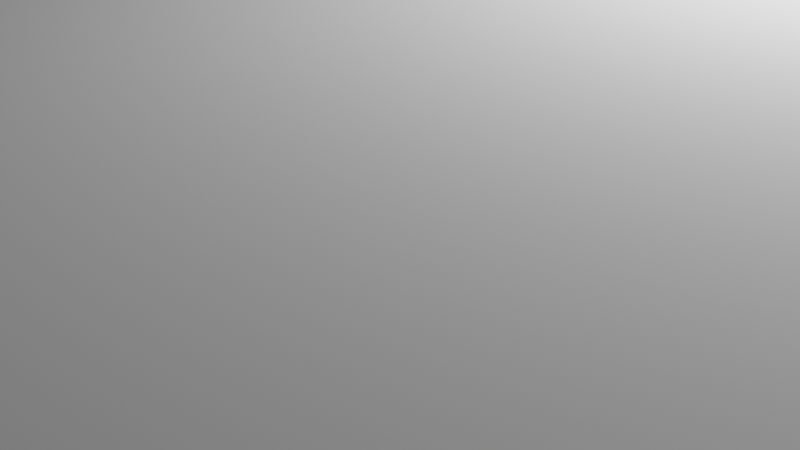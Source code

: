# Source: arco_de_anhatomirim.blend  (saved by Blender 3.6.13; exported with 4.5.12 LTS)
import bpy
from mathutils import Matrix  # noqa: F401  (used for matrix-valued properties, if any)

bpy.ops.wm.read_factory_settings(use_empty=True)
scene = bpy.context.scene
scene.name = 'Scene'

# ---- collections
col_collection = bpy.data.collections.new('Collection'); scene.collection.children.link(col_collection)

# ---- world
world_world = bpy.data.worlds.new('World'); scene.world = world_world
world_world.use_nodes = True; world_world.node_tree.nodes.clear()
_N = world_world.node_tree.nodes; _L = world_world.node_tree.links
n0 = _N.new('ShaderNodeOutputWorld'); n0.name = 'World Output'; n0.location = (300, 300)
n1 = _N.new('ShaderNodeBackground'); n1.name = 'Background'; n1.location = (10, 300)
n1.inputs[0].default_value = (0.05088, 0.05088, 0.05088, 1.0)
_L.new(n1.outputs[0], n0.inputs[0])
n0.is_active_output = True
world_world.color = (0.05088, 0.05088, 0.05088)
world_world.use_sun_shadow = False
world_world.sun_shadow_jitter_overblur = 0.0

# ---- cameras
cam_camera = bpy.data.cameras.new('Camera')
cam_camera.clip_end = 100.0
cam_camera.ortho_scale = 7.314

# ---- lights
light_light = bpy.data.lights.new('Light', 'POINT')
light_light.transmission_factor = 0.0
light_light.energy = 1000.0
light_light.shadow_soft_size = 0.1
light_light.shadow_maximum_resolution = 0.006
light_light.use_absolute_resolution = True

# ---- meshes
me_cube_005 = bpy.data.meshes.new('Cube.005')
me_cube_005.from_pydata([(-30.41, -9.109, -6.62), (-30.41, -9.109, 6.62), (-30.41, 9.109, -6.62), (-30.41, 9.109, 6.62), (30.41, -9.109, -6.62), (30.41, 9.109, -6.62)], [], [(0, 1, 3, 2), (2, 3, 5), (4, 1, 0), (2, 5, 4, 0), (5, 3, 1, 4)])
_uv = me_cube_005.uv_layers.new(name='UVMap')
_uv.uv.foreach_set('vector', [0.375, 0.0, 0.625, 0.0, 0.625, 0.25, 0.375, 0.25, 0.375, 0.25, 0.625, 0.25, 0.375, 0.5, 0.625, 0.75, 0.625, 1.0, 0.375, 1.0, 0.125, 0.5, 0.375, 0.5, 0.375, 0.75, 0.125, 0.75, 0.625, 0.5, 0.875, 0.5, 0.875, 0.75, 0.625, 0.75])
me_cube_005.update()
me_cube_006 = bpy.data.meshes.new('Cube.006')
me_cube_006.from_pydata([(-30.41, -9.109, -6.62), (-30.41, -9.109, 6.62), (-30.41, 9.109, -6.62), (-30.41, 9.109, 6.62), (30.41, -9.109, -6.62), (30.41, 9.109, -6.62)], [], [(0, 1, 3, 2), (2, 3, 5), (4, 1, 0), (2, 5, 4, 0), (5, 3, 1, 4)])
_uv = me_cube_006.uv_layers.new(name='UVMap')
_uv.uv.foreach_set('vector', [0.375, 0.0, 0.625, 0.0, 0.625, 0.25, 0.375, 0.25, 0.375, 0.25, 0.625, 0.25, 0.375, 0.5, 0.625, 0.75, 0.625, 1.0, 0.375, 1.0, 0.125, 0.5, 0.375, 0.5, 0.375, 0.75, 0.125, 0.75, 0.625, 0.5, 0.875, 0.5, 0.875, 0.75, 0.625, 0.75])
me_cube_006.update()
me_cube_009 = bpy.data.meshes.new('Cube.009')
me_cube_009.from_pydata([(-132.0, -122.2, -0.09491), (-132.0, -122.2, 0.09491), (-132.0, 122.2, -0.09491), (-132.0, 122.2, 0.09491), (132.0, -122.2, -0.09491), (132.0, -122.2, 0.09491), (132.0, 122.2, -0.09491), (132.0, 122.2, 0.09491)], [], [(0, 1, 3, 2), (2, 3, 7, 6), (6, 7, 5, 4), (4, 5, 1, 0), (2, 6, 4, 0), (7, 3, 1, 5)])
_uv = me_cube_009.uv_layers.new(name='UVMap')
_uv.uv.foreach_set('vector', [0.375, 0.0, 0.625, 0.0, 0.625, 0.25, 0.375, 0.25, 0.375, 0.25, 0.625, 0.25, 0.625, 0.5, 0.375, 0.5, 0.375, 0.5, 0.625, 0.5, 0.625, 0.75, 0.375, 0.75, 0.375, 0.75, 0.625, 0.75, 0.625, 1.0, 0.375, 1.0, 0.125, 0.5, 0.375, 0.5, 0.375, 0.75, 0.125, 0.75, 0.625, 0.5, 0.875, 0.5, 0.875, 0.75, 0.625, 0.75])
me_cube_009.update()
me_circle_001 = bpy.data.meshes.new('Circle.001')
me_circle_001.from_pydata([(0.0, 10.0, 0.0), (-0.6279, 9.98, 0.0), (-1.253, 9.921, 0.0), (-1.874, 9.823, 0.0), (-2.487, 9.686, 0.0), (4.818, -8.763, 0.0), (5.358, -8.443, 0.0), (5.878, -8.09, 0.0), (6.374, -7.705, 0.0), (6.845, -7.29, 0.0), (7.29, -6.845, 0.0), (7.705, -6.374, 0.0), (8.09, -5.878, 0.0), (8.443, -5.358, 0.0), (8.763, -4.818, 0.0), (9.048, -4.258, 0.0), (9.298, -3.681, 0.0), (9.511, -3.09, 0.0), (9.686, -2.487, 0.0), (9.823, -1.874, 0.0), (9.921, -1.253, 0.0), (9.98, -0.6279, 0.0), (10.0, -2.98e-07, 0.0), (9.98, 0.6279, 0.0), (9.921, 1.253, 0.0), (9.823, 1.874, 0.0), (9.686, 2.487, 0.0), (9.511, 3.09, 0.0), (9.298, 3.681, 0.0), (9.048, 4.258, 0.0), (8.763, 4.818, 0.0), (8.443, 5.358, 0.0), (8.09, 5.878, 0.0), (7.705, 6.374, 0.0), (7.29, 6.845, 0.0), (6.845, 7.29, 0.0), (6.374, 7.705, 0.0), (5.878, 8.09, 0.0), (5.358, 8.443, 0.0), (4.818, 8.763, 0.0), (4.258, 9.048, 0.0), (3.681, 9.298, 0.0), (3.09, 9.511, 0.0), (2.487, 9.686, 0.0), (1.874, 9.823, 0.0), (1.253, 9.921, 0.0), (0.6279, 9.98, 0.0), (-19.64, 2.762, 9.696e-07), (-12.34, -15.69, 9.696e-07), (9.686, 2.487, 9.971), (9.511, 3.09, 9.971), (8.443, -5.358, 9.971), (8.763, -4.818, 9.971), (4.258, 9.048, 9.971), (3.681, 9.298, 9.971), (9.298, 3.681, 9.971), (9.048, -4.258, 9.971), (3.09, 9.511, 9.971), (6.524e-07, 10.0, 9.971), (-0.6279, 9.98, 9.971), (9.048, 4.258, 9.971), (9.298, -3.681, 9.971), (2.487, 9.686, 9.971), (-1.253, 9.921, 9.971), (8.763, 4.818, 9.971), (9.511, -3.09, 9.971), (1.874, 9.823, 9.971), (-1.874, 9.823, 9.971), (8.443, 5.358, 9.971), (9.686, -2.487, 9.971), (1.253, 9.921, 9.971), (-2.487, 9.686, 9.971), (8.09, 5.878, 9.971), (9.823, -1.874, 9.971), (0.6279, 9.98, 9.971), (4.818, -8.763, 9.971), (5.358, -8.443, 9.971), (7.705, 6.374, 9.971), (9.921, -1.253, 9.971), (5.878, -8.09, 9.971), (7.29, 6.845, 9.971), (9.98, -0.6279, 9.971), (6.374, -7.705, 9.971), (6.845, 7.29, 9.971), (10.0, -2.903e-07, 9.971), (6.845, -7.29, 9.971), (6.374, 7.705, 9.971), (9.98, 0.6279, 9.971), (7.29, -6.845, 9.971), (5.878, 8.09, 9.971), (9.921, 1.253, 9.971), (7.705, -6.374, 9.971), (5.358, 8.443, 9.971), (9.823, 1.874, 9.971), (8.09, -5.878, 9.971), (4.818, 8.763, 9.971), (-19.64, 2.762, 9.971), (-12.34, -15.69, 9.971)], [], [(27, 26, 49, 50), (14, 13, 51, 52), (54, 41, 40, 53), (28, 27, 50, 55), (15, 14, 52, 56), (57, 42, 41, 54), (59, 1, 0, 58), (29, 28, 55, 60), (16, 15, 56, 61), (62, 43, 42, 57), (63, 2, 1, 59), (30, 29, 60, 64), (17, 16, 61, 65), (66, 44, 43, 62), (67, 3, 2, 63), (31, 30, 64, 68), (18, 17, 65, 69), (70, 45, 44, 66), (71, 4, 3, 67), (32, 31, 68, 72), (19, 18, 69, 73), (74, 46, 45, 70), (6, 5, 75, 76), (33, 32, 72, 77), (20, 19, 73, 78), (58, 0, 46, 74), (7, 6, 76, 79), (34, 33, 77, 80), (21, 20, 78, 81), (8, 7, 79, 82), (83, 35, 34, 80), (22, 21, 81, 84), (9, 8, 82, 85), (86, 36, 35, 83), (23, 22, 84, 87), (10, 9, 85, 88), (89, 37, 36, 86), (24, 23, 87, 90), (11, 10, 88, 91), (92, 38, 37, 89), (25, 24, 90, 93), (12, 11, 91, 94), (95, 39, 38, 92), (26, 25, 93, 49), (13, 12, 94, 51), (53, 40, 39, 95), (96, 47, 4, 71), (5, 48, 97, 75)])
_uv = me_circle_001.uv_layers.new(name='UVMap')
_uv.uv.foreach_set('vector', [0.0, 0.0, 0.0, 0.0, 0.0, 0.0, 0.0, 0.0, 0.0, 0.0, 0.0, 0.0, 0.0, 0.0, 0.0, 0.0, 0.0, 0.0, 0.0, 0.0, 0.0, 0.0, 0.0, 0.0, 0.0, 0.0, 0.0, 0.0, 0.0, 0.0, 0.0, 0.0, 0.0, 0.0, 0.0, 0.0, 0.0, 0.0, 0.0, 0.0, 0.0, 0.0, 0.0, 0.0, 0.0, 0.0, 0.0, 0.0, 0.0, 0.0, 0.0, 0.0, 0.0, 0.0, 0.0, 0.0, 0.0, 0.0, 0.0, 0.0, 0.0, 0.0, 0.0, 0.0, 0.0, 0.0, 0.0, 0.0, 0.0, 0.0, 0.0, 0.0, 0.0, 0.0, 0.0, 0.0, 0.0, 0.0, 0.0, 0.0, 0.0, 0.0, 0.0, 0.0, 0.0, 0.0, 0.0, 0.0, 0.0, 0.0, 0.0, 0.0, 0.0, 0.0, 0.0, 0.0, 0.0, 0.0, 0.0, 0.0, 0.0, 0.0, 0.0, 0.0, 0.0, 0.0, 0.0, 0.0, 0.0, 0.0, 0.0, 0.0, 0.0, 0.0, 0.0, 0.0, 0.0, 0.0, 0.0, 0.0, 0.0, 0.0, 0.0, 0.0, 0.0, 0.0, 0.0, 0.0, 0.0, 0.0, 0.0, 0.0, 0.0, 0.0, 0.0, 0.0, 0.0, 0.0, 0.0, 0.0, 0.0, 0.0, 0.0, 0.0, 0.0, 0.0, 0.0, 0.0, 0.0, 0.0, 0.0, 0.0, 0.0, 0.0, 0.0, 0.0, 0.0, 0.0, 0.0, 0.0, 0.0, 0.0, 0.0, 0.0, 0.0, 0.0, 0.0, 0.0, 0.0, 0.0, 0.0, 0.0, 0.0, 0.0, 0.0, 0.0, 0.0, 0.0, 0.0, 0.0, 0.0, 0.0, 0.0, 0.0, 0.0, 0.0, 0.0, 0.0, 0.0, 0.0, 0.0, 0.0, 0.0, 0.0, 0.0, 0.0, 0.0, 0.0, 0.0, 0.0, 0.0, 0.0, 0.0, 0.0, 0.0, 0.0, 0.0, 0.0, 0.0, 0.0, 0.0, 0.0, 0.0, 0.0, 0.0, 0.0, 0.0, 0.0, 0.0, 0.0, 0.0, 0.0, 0.0, 0.0, 0.0, 0.0, 0.0, 0.0, 0.0, 0.0, 0.0, 0.0, 0.0, 0.0, 0.0, 0.0, 0.0, 0.0, 0.0, 0.0, 0.0, 0.0, 0.0, 0.0, 0.0, 0.0, 0.0, 0.0, 0.0, 0.0, 0.0, 0.0, 0.0, 0.0, 0.0, 0.0, 0.0, 0.0, 0.0, 0.0, 0.0, 0.0, 0.0, 0.0, 0.0, 0.0, 0.0, 0.0, 0.0, 0.0, 0.0, 0.0, 0.0, 0.0, 0.0, 0.0, 0.0, 0.0, 0.0, 0.0, 0.0, 0.0, 0.0, 0.0, 0.0, 0.0, 0.0, 0.0, 0.0, 0.0, 0.0, 0.0, 0.0, 0.0, 0.0, 0.0, 0.0, 0.0, 0.0, 0.0, 0.0, 0.0, 0.0, 0.0, 0.0, 0.0, 0.0, 0.0, 0.0, 0.0, 0.0, 0.0, 0.0, 0.0, 0.0, 0.0, 0.0, 0.0, 0.0, 0.0, 0.0, 0.0, 0.0, 0.0, 0.0, 0.0, 0.0, 0.0, 0.0, 0.0, 0.0, 0.0, 0.0, 0.0, 0.0, 0.0, 0.0, 0.0, 0.0, 0.0, 0.0, 0.0, 0.0, 0.0, 0.0, 0.0, 0.0, 0.0, 0.0, 0.0, 0.0, 0.0, 0.0, 0.0, 0.0, 0.0, 0.0, 0.0, 0.0, 0.0, 0.0, 0.0, 0.0, 0.0, 0.0, 0.0, 0.0, 0.0, 0.0, 0.0, 0.0, 0.0, 0.0, 0.0, 0.0, 0.0, 0.0, 0.0, 0.0, 0.0, 0.0, 0.0, 0.0, 0.0])
me_circle_001.update()
me_cube_016 = bpy.data.meshes.new('Cube.016')
me_cube_016.from_pydata([(14.6, 5.997, -4.29), (14.58, 5.889, -3.27), (14.56, 5.545, -2.287), (25.57, -11.94, -4.961), (25.57, -11.94, 4.961), (14.55, 4.979, -1.378), (25.57, 11.94, -4.961), (14.55, 4.213, -0.5776), (25.57, 11.94, 4.961), (14.56, 3.276, 0.08272), (14.57, 2.205, 0.5778), (14.6, 1.039, 0.8887), (14.62, -0.1754, 1.003), (14.66, -1.392, 0.9175), (14.69, -2.564, 0.6343), (14.73, -3.647, 0.1647), (25.57, -1.119, 0.895), (14.77, -4.598, -0.4733), (25.57, 1.314, 0.8678), (25.57, 0.09888, 0.9817), (14.81, -5.382, -1.255), (25.57, 4.489, -0.5974), (25.57, 3.552, 0.06271), (14.85, -5.968, -2.151), (25.57, 5.821, -2.307), (25.57, 5.255, -1.398), (14.89, -6.334, -3.126), (25.57, 2.48, 0.5574), (25.57, -6.114, -4.961), (14.92, -6.465, -4.143), (25.57, -6.198, -4.172), (25.57, -5.113, -1.282), (25.57, -5.699, -2.178), (25.57, -6.066, -3.154), (25.57, -2.292, 0.6108), (25.57, -3.375, 0.1402), (25.57, 6.272, -4.311), (25.57, 6.188, -4.961), (25.57, 6.164, -3.291), (25.57, -4.328, -0.4988), (0.242, 5.629, -4.961), (-5.199, -6.979, -4.961), (-11.09, -7.109, -4.961), (-5.663, 5.463, -4.961), (-11.55, 5.333, -4.961), (14.59, 5.885, -3.573), (14.61, 5.978, -4.441), (14.57, 5.542, -2.589), (14.56, 4.976, -1.68), (14.56, 4.21, -0.8798), (14.57, 3.273, -0.2195), (14.58, 2.201, 0.2756), (14.6, 1.036, 0.5865), (14.63, -0.1788, 0.7011), (14.66, -1.395, 0.6152), (14.7, -2.568, 0.3321), (14.74, -3.65, -0.1375), (14.78, -4.602, -0.7755), (14.82, -5.386, -1.557), (14.86, -5.971, -2.453), (14.89, -6.337, -3.428), (14.92, -6.449, -4.294), (-15.59, 11.94, 4.961), (-15.59, 11.94, -4.961), (-14.99, -11.94, 4.961), (-14.99, -11.94, -4.961), (-15.11, -7.221, -4.961), (-15.42, 5.225, -4.961), (-15.42, 5.127, -4.039), (-15.41, 4.785, -3.055), (-15.4, 4.219, -2.146), (-15.38, 3.454, -1.345), (-15.35, 2.517, -0.6842), (-15.33, 1.446, -0.1888), (-15.3, 0.2805, 0.1222), (-15.27, -0.9339, 0.237), (-15.24, -2.151, 0.151), (-15.21, -3.323, -0.1324), (-15.18, -4.406, -0.6023), (-15.16, -5.358, -1.241), (-15.14, -6.142, -2.023), (-15.12, -6.729, -2.919), (-15.11, -7.095, -3.895), (-15.11, -7.227, -4.912)], [], [(62, 8, 6, 63), (36, 37, 6, 8, 4, 3, 28, 30, 33, 32, 31, 39, 35, 34, 16, 19, 18, 27, 22, 21, 25, 24, 38), (65, 3, 4, 64), (66, 42, 41, 28, 3, 65), (63, 6, 37, 40, 43, 44, 67), (64, 4, 8, 62), (43, 40, 36, 38, 45, 46), (45, 38, 24, 47), (47, 24, 25, 48), (48, 25, 21, 49), (49, 21, 22, 50), (50, 22, 27, 51), (51, 27, 18, 52), (52, 18, 19, 53), (53, 19, 16, 54), (54, 16, 34, 55), (55, 34, 35, 56), (56, 35, 39, 57), (57, 39, 31, 58), (58, 31, 32, 59), (59, 32, 33, 60), (61, 60, 33, 30, 41, 42), (41, 30, 28), (40, 37, 36), (44, 0, 1, 68, 67), (1, 2, 69, 68), (2, 5, 70, 69), (5, 7, 71, 70), (71, 7, 9, 72), (72, 9, 10, 73), (73, 10, 11, 74), (74, 11, 12, 75), (75, 12, 13, 76), (76, 13, 14, 77), (77, 14, 15, 78), (78, 15, 17, 79), (79, 17, 20, 80), (80, 20, 23, 81), (81, 23, 26, 82), (82, 26, 29, 83), (83, 29, 61, 42, 66), (0, 44, 43, 46), (61, 29, 26, 23, 20, 17, 15, 14, 13, 12, 11, 10, 9, 7, 5, 2, 1, 0, 46, 45, 47, 48, 49, 50, 51, 52, 53, 54, 55, 56, 57, 58, 59, 60), (66, 65, 64, 62, 63, 67, 68, 69, 70, 71, 72, 73, 74, 75, 76, 77, 78, 79, 80, 81, 82, 83)])
me_cube_016.polygons.foreach_set('material_index', [0, 0, 0, 0, 0, 0, 11880, 11880, 11880, 11880, 11880, 11880, 11880, 11880, 11880, 11880, 11880, 11880, 11880, 11880, 11880, 11880, 11880, 11880, 11880, 11880, 11880, 11880, 11880, 11880, 11880, 11880, 11880, 11880, 11880, 11880, 11880, 11880, 11880, 11880, 11880, 11880, 11880, 11880])
_uv = me_cube_016.uv_layers.new(name='UVMap')
_uv.uv.foreach_set('vector', [0.625, 0.2988, 0.625, 0.5, 0.375, 0.5, 0.375, 0.2988, 0.3914, 0.5593, 0.375, 0.5602, 0.375, 0.5, 0.625, 0.5, 0.625, 0.75, 0.375, 0.75, 0.375, 0.689, 0.3949, 0.6899, 0.4205, 0.6885, 0.4451, 0.6847, 0.4677, 0.6785, 0.4874, 0.6703, 0.5035, 0.6603, 0.5154, 0.649, 0.5226, 0.6367, 0.5247, 0.624, 0.5219, 0.6112, 0.514, 0.599, 0.5016, 0.5878, 0.4849, 0.578, 0.4648, 0.57, 0.4419, 0.5641, 0.4171, 0.5605, 0.375, 0.9483, 0.375, 0.75, 0.625, 0.75, 0.625, 0.9483, 0.1761, 0.7006, 0.1958, 0.6994, 0.2246, 0.6981, 0.375, 0.689, 0.375, 0.75, 0.1767, 0.75, 0.1738, 0.5, 0.375, 0.5, 0.375, 0.5602, 0.2512, 0.5661, 0.2223, 0.5678, 0.1935, 0.5692, 0.1746, 0.5703, 0.8233, 0.75, 0.625, 0.75, 0.625, 0.5, 0.8262, 0.5, 0.9954, 0.8544, 1.0, 0.789, 1.0, 0.508, 0.9688, 0.5078, 0.9688, 0.6296, 0.9954, 0.6296, 0.9688, 0.6296, 0.9688, 0.5078, 0.9375, 0.5076, 0.9375, 0.6296, 0.9375, 0.6296, 0.9375, 0.5076, 0.9063, 0.5075, 0.9062, 0.6296, 0.9062, 0.6296, 0.9063, 0.5075, 0.875, 0.5075, 0.875, 0.6296, 0.875, 0.6296, 0.875, 0.5075, 0.8438, 0.5075, 0.8438, 0.6296, 0.8438, 0.6296, 0.8438, 0.5075, 0.8125, 0.5077, 0.8125, 0.6296, 0.8125, 0.6296, 0.8125, 0.5077, 0.7812, 0.5079, 0.7812, 0.6296, 0.7812, 0.6296, 0.7812, 0.5079, 0.75, 0.5083, 0.75, 0.6296, 0.75, 0.6296, 0.75, 0.5083, 0.7188, 0.5086, 0.7188, 0.6296, 0.7188, 0.6296, 0.7188, 0.5086, 0.6875, 0.509, 0.6875, 0.6296, 0.6875, 0.6296, 0.6875, 0.509, 0.6562, 0.5095, 0.6562, 0.6296, 0.6562, 0.6296, 0.6562, 0.5095, 0.625, 0.5099, 0.625, 0.6296, 0.625, 0.6296, 0.625, 0.5099, 0.5938, 0.5104, 0.5938, 0.6296, 0.5938, 0.6296, 0.5938, 0.5104, 0.5625, 0.5108, 0.5625, 0.6296, 0.5625, 0.6296, 0.5625, 0.5108, 0.5312, 0.5112, 0.5312, 0.6296, 0.5046, 0.6296, 0.5312, 0.6296, 0.5312, 0.5112, 0.5, 0.5115, 0.5, 0.8528, 0.5046, 0.918, 0.5, 0.8528, 0.5, 0.5115, 0.4758, 0.5117, 0.0, 0.789, 0.01995, 0.5082, 0.0, 0.508, 1.0, 0.7901, 1.0, 0.5, 0.9688, 0.5, 0.9688, 0.8327, 0.997, 0.8329, 0.9688, 0.5, 0.9375, 0.5, 0.9375, 0.8324, 0.9688, 0.8327, 0.9375, 0.5, 0.9062, 0.5, 0.9062, 0.8321, 0.9375, 0.8324, 0.9062, 0.5, 0.875, 0.5, 0.875, 0.8319, 0.9062, 0.8321, 0.875, 0.8319, 0.875, 0.5, 0.8438, 0.5, 0.8438, 0.8317, 0.8438, 0.8317, 0.8438, 0.5, 0.8125, 0.5, 0.8125, 0.8316, 0.8125, 0.8316, 0.8125, 0.5, 0.7812, 0.5, 0.7812, 0.8315, 0.7812, 0.8315, 0.7812, 0.5, 0.75, 0.5, 0.75, 0.8315, 0.75, 0.8315, 0.75, 0.5, 0.7188, 0.5, 0.7188, 0.8315, 0.7188, 0.8315, 0.7188, 0.5, 0.6875, 0.5, 0.6875, 0.8316, 0.6875, 0.8316, 0.6875, 0.5, 0.6562, 0.5, 0.6562, 0.8317, 0.6562, 0.8317, 0.6562, 0.5, 0.625, 0.5, 0.625, 0.8319, 0.625, 0.8319, 0.625, 0.5, 0.5938, 0.5, 0.5938, 0.8321, 0.5938, 0.8321, 0.5938, 0.5, 0.5625, 0.5, 0.5625, 0.8324, 0.5625, 0.8324, 0.5625, 0.5, 0.5312, 0.5, 0.5312, 0.8327, 0.5312, 0.8327, 0.5312, 0.5, 0.5, 0.5, 0.5, 0.833, 0.5, 0.833, 0.5, 0.5, 0.4954, 0.5, 0.4954, 0.7884, 0.4985, 0.833, 0.0, 0.5, 0.0, 0.7901, 0.004637, 0.7248, 0.004637, 0.5, 0.7431, 0.01068, 0.75, 0.01, 0.7968, 0.01461, 0.8418, 0.02827, 0.8833, 0.05045, 0.9197, 0.08029, 0.9496, 0.1167, 0.9717, 0.1582, 0.9854, 0.2032, 0.99, 0.25, 0.9854, 0.2968, 0.9717, 0.3418, 0.9496, 0.3833, 0.9197, 0.4197, 0.8833, 0.4496, 0.8418, 0.4717, 0.7968, 0.4854, 0.75, 0.49, 0.7431, 0.4893, 0.7829, 0.4854, 0.8279, 0.4717, 0.8694, 0.4496, 0.9058, 0.4197, 0.9357, 0.3833, 0.9578, 0.3418, 0.9715, 0.2968, 0.9761, 0.25, 0.9715, 0.2032, 0.9578, 0.1582, 0.9357, 0.1167, 0.9058, 0.08029, 0.8694, 0.05045, 0.828, 0.02827, 0.7829, 0.01461, 0.5492, 0.6332, 0.5885, 0.6335, 0.5895, 0.5796, 0.3904, 0.578, 0.3895, 0.632, 0.4454, 0.6324, 0.4463, 0.6274, 0.4493, 0.6221, 0.4541, 0.6172, 0.4605, 0.6129, 0.4684, 0.6093, 0.4774, 0.6067, 0.4871, 0.6051, 0.4973, 0.6045, 0.5074, 0.6051, 0.5172, 0.6067, 0.5261, 0.6093, 0.534, 0.6129, 0.5405, 0.6172, 0.5453, 0.6221, 0.5482, 0.6274, 0.5492, 0.6329])
me_cube_016.update()
me_cube = bpy.data.meshes.new('Cube')
me_cube.from_pydata([(-1.0, -1.0, -1.0), (-1.0, -1.0, 1.0), (-1.0, 1.0, -1.0), (-1.0, 1.0, 1.0), (1.0, -1.0, -1.0), (1.0, -1.0, 1.0), (1.0, 1.0, -1.0), (1.0, 1.0, 1.0)], [], [(0, 1, 3, 2), (2, 3, 7, 6), (6, 7, 5, 4), (4, 5, 1, 0), (2, 6, 4, 0), (7, 3, 1, 5)])
_uv = me_cube.uv_layers.new(name='UVMap')
_uv.uv.foreach_set('vector', [0.375, 0.0, 0.625, 0.0, 0.625, 0.25, 0.375, 0.25, 0.375, 0.25, 0.625, 0.25, 0.625, 0.5, 0.375, 0.5, 0.375, 0.5, 0.625, 0.5, 0.625, 0.75, 0.375, 0.75, 0.375, 0.75, 0.625, 0.75, 0.625, 1.0, 0.375, 1.0, 0.125, 0.5, 0.375, 0.5, 0.375, 0.75, 0.125, 0.75, 0.625, 0.5, 0.875, 0.5, 0.875, 0.75, 0.625, 0.75])
me_cube.update()
me_cube_001 = bpy.data.meshes.new('Cube.001')
me_cube_001.from_pydata([(-1.0, -1.0, -1.0), (-1.0, -1.0, 1.0), (-1.0, 1.0, -1.0), (-1.0, 1.0, 1.0), (1.0, -1.0, -1.0), (1.0, -1.0, 1.0), (1.0, 1.0, -1.0), (1.0, 1.0, 1.0)], [], [(0, 1, 3, 2), (2, 3, 7, 6), (6, 7, 5, 4), (4, 5, 1, 0), (2, 6, 4, 0), (7, 3, 1, 5)])
_uv = me_cube_001.uv_layers.new(name='UVMap')
_uv.uv.foreach_set('vector', [0.375, 0.0, 0.625, 0.0, 0.625, 0.25, 0.375, 0.25, 0.375, 0.25, 0.625, 0.25, 0.625, 0.5, 0.375, 0.5, 0.375, 0.5, 0.625, 0.5, 0.625, 0.75, 0.375, 0.75, 0.375, 0.75, 0.625, 0.75, 0.625, 1.0, 0.375, 1.0, 0.125, 0.5, 0.375, 0.5, 0.375, 0.75, 0.125, 0.75, 0.625, 0.5, 0.875, 0.5, 0.875, 0.75, 0.625, 0.75])
me_cube_001.update()
me_cube_002 = bpy.data.meshes.new('Cube.002')
me_cube_002.from_pydata([(-1.0, -1.0, -1.0), (-1.0, -1.0, 1.0), (-1.0, 1.0, -1.0), (-1.0, 1.0, 1.0), (1.0, -1.0, -1.0), (1.0, -1.0, 1.0), (1.0, 1.0, -1.0), (1.0, 1.0, 1.0)], [], [(0, 1, 3, 2), (2, 3, 7, 6), (6, 7, 5, 4), (4, 5, 1, 0), (2, 6, 4, 0), (7, 3, 1, 5)])
_uv = me_cube_002.uv_layers.new(name='UVMap')
_uv.uv.foreach_set('vector', [0.375, 0.0, 0.625, 0.0, 0.625, 0.25, 0.375, 0.25, 0.375, 0.25, 0.625, 0.25, 0.625, 0.5, 0.375, 0.5, 0.375, 0.5, 0.625, 0.5, 0.625, 0.75, 0.375, 0.75, 0.375, 0.75, 0.625, 0.75, 0.625, 1.0, 0.375, 1.0, 0.125, 0.5, 0.375, 0.5, 0.375, 0.75, 0.125, 0.75, 0.625, 0.5, 0.875, 0.5, 0.875, 0.75, 0.625, 0.75])
me_cube_002.update()
me_cube_003 = bpy.data.meshes.new('Cube.003')
me_cube_003.from_pydata([(1.0, -1.0, -1.0), (1.0, -1.0, 1.0), (1.0, 1.0, -1.0), (1.0, 1.0, 1.0), (-0.482, 1.0, 1.0), (-0.482, 1.0, -1.0), (-0.482, -1.0, 1.0), (-0.482, -1.0, -1.0)], [], [(4, 3, 2, 5), (2, 3, 1, 0), (0, 1, 6, 7), (2, 0, 7, 5), (1, 3, 4, 6), (7, 6, 4, 5)])
me_cube_003.polygons.foreach_set('material_index', [0, 0, 0, 0, 0, 11880])
_uv = me_cube_003.uv_layers.new(name='UVMap')
_uv.uv.foreach_set('vector', [0.625, 0.3148, 0.625, 0.5, 0.375, 0.5, 0.375, 0.3148, 0.375, 0.5, 0.625, 0.5, 0.625, 0.75, 0.375, 0.75, 0.375, 0.75, 0.625, 0.75, 0.625, 0.9352, 0.375, 0.9352, 0.375, 0.5, 0.375, 0.75, 0.1898, 0.75, 0.1898, 0.5, 0.625, 0.75, 0.625, 0.5, 0.8102, 0.5, 0.8102, 0.75, 0.5522, 0.71, 0.6022, 0.71, 0.6022, 0.5795, 0.5522, 0.5795])
me_cube_003.update()
me_cube_004 = bpy.data.meshes.new('Cube.004')
me_cube_004.from_pydata([(1.0, -1.0, -1.0), (1.0, -1.0, 1.0), (1.0, 1.0, -1.0), (1.0, 1.0, 1.0), (-0.4736, 1.0, 1.0), (-0.4736, 1.0, -1.0), (-0.4736, -1.0, 1.0), (-0.4736, -1.0, -1.0)], [], [(4, 3, 2, 5), (2, 3, 1, 0), (7, 0, 1, 6), (2, 0, 7, 5), (1, 3, 4, 6), (6, 4, 5, 7)])
me_cube_004.polygons.foreach_set('material_index', [0, 0, 0, 0, 0, 11880])
_uv = me_cube_004.uv_layers.new(name='UVMap')
_uv.uv.foreach_set('vector', [0.625, 0.3158, 0.625, 0.5, 0.375, 0.5, 0.375, 0.3158, 0.375, 0.5, 0.625, 0.5, 0.625, 0.75, 0.375, 0.75, 0.375, 0.9342, 0.375, 0.75, 0.625, 0.75, 0.625, 0.9342, 0.375, 0.5, 0.375, 0.75, 0.1908, 0.75, 0.1908, 0.5, 0.625, 0.75, 0.625, 0.5, 0.8092, 0.5, 0.8092, 0.75, 0.4399, 0.7092, 0.4399, 0.5788, 0.3899, 0.5788, 0.3899, 0.7092])
me_cube_004.update()
me_cube_007 = bpy.data.meshes.new('Cube.007')
me_cube_007.from_pydata([(-1.0, -1.0, -1.0), (-1.0, -1.0, 1.0), (-1.0, 1.0, -1.0), (-1.0, 1.0, 1.0), (1.0, -1.0, -1.0), (1.0, -1.0, 1.0), (1.0, 1.0, -1.0), (1.0, 1.0, 1.0)], [], [(0, 1, 3, 2), (2, 3, 7, 6), (6, 7, 5, 4), (4, 5, 1, 0), (2, 6, 4, 0), (7, 3, 1, 5)])
_uv = me_cube_007.uv_layers.new(name='UVMap')
_uv.uv.foreach_set('vector', [0.375, 0.0, 0.625, 0.0, 0.625, 0.25, 0.375, 0.25, 0.375, 0.25, 0.625, 0.25, 0.625, 0.5, 0.375, 0.5, 0.375, 0.5, 0.625, 0.5, 0.625, 0.75, 0.375, 0.75, 0.375, 0.75, 0.625, 0.75, 0.625, 1.0, 0.375, 1.0, 0.125, 0.5, 0.375, 0.5, 0.375, 0.75, 0.125, 0.75, 0.625, 0.5, 0.875, 0.5, 0.875, 0.75, 0.625, 0.75])
me_cube_007.update()
me_cube_008 = bpy.data.meshes.new('Cube.008')
me_cube_008.from_pydata([(-1.0, -1.0, -1.0), (-1.0, -1.0, 1.0), (-1.0, 1.0, -1.0), (-1.0, 1.0, 1.0), (1.0, -1.0, -1.0), (1.0, -1.0, 1.0), (1.0, 1.0, -1.0), (1.0, 1.0, 1.0)], [], [(0, 1, 3, 2), (2, 3, 7, 6), (6, 7, 5, 4), (4, 5, 1, 0), (2, 6, 4, 0), (7, 3, 1, 5)])
_uv = me_cube_008.uv_layers.new(name='UVMap')
_uv.uv.foreach_set('vector', [0.375, 0.0, 0.625, 0.0, 0.625, 0.25, 0.375, 0.25, 0.375, 0.25, 0.625, 0.25, 0.625, 0.5, 0.375, 0.5, 0.375, 0.5, 0.625, 0.5, 0.625, 0.75, 0.375, 0.75, 0.375, 0.75, 0.625, 0.75, 0.625, 1.0, 0.375, 1.0, 0.125, 0.5, 0.375, 0.5, 0.375, 0.75, 0.125, 0.75, 0.625, 0.5, 0.875, 0.5, 0.875, 0.75, 0.625, 0.75])
me_cube_008.update()
me_cube_010 = bpy.data.meshes.new('Cube.010')
me_cube_010.from_pydata([(-1.0, -1.0, -1.0), (0.2996, 0.6, 0.4), (0.6996, 0.6, 0.4), (-1.0, -1.0, 1.0), (0.2996, 0.6, -0.4), (-1.0, 1.0, -1.0), (0.2996, -0.8, 0.4), (0.6996, 0.6, -0.4), (-1.0, 1.0, 1.0), (1.0, -1.0, -1.0), (0.2996, -0.8, -0.4), (0.6996, -0.8, 0.4), (1.0, -1.0, 1.0), (1.0, 1.0, -1.0), (0.6996, -0.8, -0.4), (1.0, 1.0, 1.0), (-1.0, 0.2, 0.2), (-1.0, 0.2, -0.2), (-1.0, 0.6, -0.2), (-1.0, 0.6, 0.2), (1.0, 0.6, -0.2), (1.0, 0.6, 0.2), (-0.2004, 0.6, -1.0), (0.1996, 0.2, -1.0), (0.1996, 0.6, -1.0), (-0.2004, 0.2, -1.0), (-0.2004, 0.2, 1.0), (-0.2004, 0.6, 1.0), (0.1996, 0.6, 1.0), (0.1996, 0.2, 1.0), (-0.2004, 0.2, -0.2), (0.1996, 0.2, -0.2), (-0.01372, 0.2, -0.2), (0.01294, 0.6, -0.2), (-0.2004, 0.6, -0.2), (0.1996, 0.6, -0.2), (-0.01372, 0.6, 0.2), (-0.2004, 0.6, 0.2), (0.1996, 0.6, 0.2), (-0.2004, 0.2, 0.2), (0.1996, 0.2, 0.2), (0.01294, 0.2, 0.2), (1.0, 0.6, 0.4), (1.0, 0.6, -0.4), (1.0, -0.8, -0.4), (1.0, -0.8, 0.4), (0.9996, 0.6, -0.2), (0.6996, 0.6, -0.2), (0.6996, 0.6, 0.2), (0.9995, 0.6, -0.1997), (1.0, 0.6, -0.06693), (1.0, -0.2171, -0.4), (1.0, 0.01712, 0.4), (1.0, -0.8, 0.06693), (0.2996, 0.2, 0.2), (0.2996, 0.2, -0.2), (0.2996, 0.6, -0.2), (0.2996, 0.6, 0.2), (0.6996, 0.1333, -0.4), (0.6996, -0.3333, 0.4), (0.6996, -0.8, -0.1333), (0.6996, 0.6, 0.1333), (0.6542, 0.6, 0.1636)], [], [(8, 5, 18, 19), (17, 18, 5, 0, 3, 8, 19, 16), (5, 8, 15, 13), (20, 13, 15, 21, 50), (42, 21, 15, 12, 9, 13, 20, 43, 51, 44, 53, 45, 52), (9, 12, 3, 0), (23, 24, 13, 9, 0, 5, 22, 25), (5, 13, 24, 22), (26, 27, 8, 3, 12, 15, 28, 29), (28, 15, 8, 27), (38, 35, 56, 57), (48, 57, 56, 47, 61, 62), (62, 61, 48), (50, 21, 48, 61), (61, 47, 46, 49, 20, 50), (49, 46, 20), (37, 19, 18, 34), (33, 35, 38, 36), (36, 37, 34, 33), (17, 16, 39, 30), (31, 40, 54, 55), (39, 41, 32, 30), (31, 32, 41, 40), (35, 31, 55, 56), (18, 17, 30, 34), (40, 38, 57, 54), (39, 16, 19, 37), (36, 38, 28, 27, 37), (33, 34, 22, 24, 35), (32, 31, 23, 25, 30), (41, 39, 26, 29, 40), (37, 27, 26, 39), (30, 25, 22, 34), (24, 23, 31, 35), (29, 28, 38, 40), (21, 42, 2, 48), (47, 7, 43, 20, 46), (58, 14, 44, 51), (51, 43, 7, 58), (11, 45, 53, 60), (44, 14, 60, 53), (2, 42, 52, 59), (45, 11, 59, 52), (48, 2, 1, 57), (56, 4, 7, 47), (58, 7, 4, 10, 14), (14, 10, 6, 11, 60), (11, 6, 1, 2, 59), (57, 1, 6, 10, 4, 56, 55, 54)])
me_cube_010.polygons.foreach_set('material_index', [0, 0, 0, 0, 0, 0, 0, 0, 0, 0, 11880, 11880, 11880, 11880, 11880, 11880, 11880, 11880, 11880, 11880, 11880, 11880, 11880, 11880, 11880, 11880, 11880, 11880, 11880, 11880, 11880, 11880, 11880, 11880, 11880, 11880, 11880, 11880, 11880, 11880, 11880, 11880, 11880, 11880, 11880, 11880, 11880, 11880, 11880])
_uv = me_cube_010.uv_layers.new(name='UVMap')
_uv.uv.foreach_set('vector', [0.625, 0.25, 0.375, 0.25, 0.475, 0.2, 0.525, 0.2, 0.475, 0.15, 0.475, 0.2, 0.375, 0.25, 0.375, 0.0, 0.625, 0.0, 0.625, 0.25, 0.525, 0.2, 0.525, 0.15, 0.375, 0.25, 0.625, 0.25, 0.625, 0.5, 0.375, 0.5, 0.475, 0.55, 0.375, 0.5, 0.625, 0.5, 0.525, 0.55, 0.4916, 0.55, 0.55, 0.55, 0.525, 0.55, 0.625, 0.5, 0.625, 0.75, 0.375, 0.75, 0.375, 0.5, 0.475, 0.55, 0.45, 0.55, 0.45, 0.6521, 0.45, 0.725, 0.5084, 0.725, 0.55, 0.725, 0.55, 0.6229, 0.375, 0.75, 0.625, 0.75, 0.625, 1.0, 0.375, 1.0, 0.275, 0.6, 0.275, 0.55, 0.375, 0.5, 0.375, 0.75, 0.125, 0.75, 0.125, 0.5, 0.225, 0.55, 0.225, 0.6, 0.125, 0.5, 0.375, 0.5, 0.275, 0.55, 0.225, 0.55, 0.775, 0.6, 0.775, 0.55, 0.875, 0.5, 0.875, 0.75, 0.625, 0.75, 0.625, 0.5, 0.725, 0.55, 0.725, 0.6, 0.725, 0.55, 0.625, 0.5, 0.875, 0.5, 0.775, 0.55, 0.625, 0.4292, 0.375, 0.4292, 0.375, 0.4333, 0.625, 0.4333, 0.625, 0.45, 0.625, 0.4333, 0.375, 0.4333, 0.375, 0.45, 0.5833, 0.45, 0.6023, 0.4481, 0.6023, 0.4481, 0.5833, 0.45, 0.625, 0.45, 0.4582, 0.4625, 0.625, 0.4625, 0.625, 0.45, 0.5833, 0.45, 0.5833, 0.45, 0.375, 0.45, 0.375, 0.4625, 0.3752, 0.4625, 0.375, 0.4625, 0.4582, 0.4625, 0.3752, 0.4625, 0.375, 0.4625, 0.375, 0.4625, 0.625, 0.4125, 0.625, 0.3792, 0.375, 0.3792, 0.375, 0.4125, 0.375, 0.4214, 0.375, 0.4292, 0.625, 0.4292, 0.625, 0.4203, 0.625, 0.4203, 0.625, 0.4125, 0.375, 0.4125, 0.375, 0.4214, 0.375, 0.8708, 0.625, 0.8708, 0.625, 0.8375, 0.375, 0.8375, 0.375, 0.8208, 0.625, 0.8208, 0.625, 0.8167, 0.375, 0.8167, 0.625, 0.8375, 0.625, 0.8286, 0.375, 0.8297, 0.375, 0.8375, 0.375, 0.8208, 0.375, 0.8297, 0.625, 0.8286, 0.625, 0.8208, 0.3042, 0.5, 0.3042, 0.75, 0.3083, 0.75, 0.3083, 0.5, 0.2542, 0.5, 0.2542, 0.75, 0.2875, 0.75, 0.2875, 0.5, 0.6958, 0.75, 0.6958, 0.5, 0.6917, 0.5, 0.6917, 0.75, 0.7125, 0.75, 0.7458, 0.75, 0.7458, 0.5, 0.7125, 0.5, 0.4917, 0.3667, 0.625, 0.3667, 0.625, 0.3333, 0.375, 0.3333, 0.375, 0.3667, 0.5083, 0.3833, 0.375, 0.3833, 0.375, 0.4167, 0.625, 0.4167, 0.625, 0.3833, 0.4917, 0.8667, 0.625, 0.8667, 0.625, 0.8333, 0.375, 0.8333, 0.375, 0.8667, 0.5083, 0.8833, 0.375, 0.8833, 0.375, 0.9167, 0.625, 0.9167, 0.625, 0.8833, 0.125, 0.5, 0.125, 0.5, 0.125, 0.75, 0.125, 0.75, 0.125, 0.75, 0.125, 0.75, 0.125, 0.5, 0.125, 0.5, 0.625, 0.5, 0.625, 0.75, 0.625, 0.75, 0.625, 0.5, 0.625, 0.75, 0.625, 0.5, 0.625, 0.5, 0.625, 0.75, 0.375, 0.0625, 0.375, 0.0, 0.375, 0.0, 0.375, 0.0625, 0.375, 0.1875, 0.375, 0.25, 0.375, 0.25, 0.375, 0.1875, 0.375, 0.1875, 0.375, 0.5, 0.375, 0.5, 0.5627, 0.25, 0.5627, 0.25, 0.5627, 0.25, 0.5627, 0.25, 0.375, 0.5, 0.375, 0.5, 0.375, 0.75, 0.375, 0.75, 0.375, 0.6459, 0.375, 0.5833, 0.375, 0.5, 0.375, 0.5, 0.375, 0.5833, 0.375, 0.6459, 0.375, 1.0, 0.5627, 0.75, 0.5627, 0.75, 0.375, 1.0, 0.5627, 0.75, 0.375, 1.0, 0.375, 1.0, 0.5627, 0.75, 0.375, 0.0625, 0.375, 0.0, 0.375, 0.0, 0.375, 0.0625, 0.375, 0.1875, 0.375, 0.25, 0.375, 0.25, 0.375, 0.1875, 0.4583, 0.25, 0.4583, 0.25, 0.375, 0.5, 0.375, 0.5, 0.4583, 0.25, 0.375, 0.5, 0.375, 0.5, 0.375, 0.75, 0.375, 0.75, 0.375, 0.5833, 0.4583, 0.75, 0.375, 1.0, 0.375, 1.0, 0.4583, 0.75, 0.4583, 0.75, 0.125, 0.75, 0.125, 0.75, 0.375, 0.5, 0.375, 0.5, 0.125, 0.75, 0.125, 0.75, 0.1964, 0.5, 0.1964, 0.5])
me_cube_010.update()
me_cube_011 = bpy.data.meshes.new('Cube.011')
me_cube_011.from_pydata([(-1.0, -1.0, -1.0), (-1.0, -1.0, 1.0), (-1.0, 1.0, -1.0), (-1.0, 1.0, 1.0), (1.0, -1.0, -1.0), (1.0, -1.0, 1.0), (1.0, 1.0, -1.0), (1.0, 1.0, 1.0)], [], [(0, 1, 3, 2), (2, 3, 7, 6), (6, 7, 5, 4), (4, 5, 1, 0), (2, 6, 4, 0), (7, 3, 1, 5)])
_uv = me_cube_011.uv_layers.new(name='UVMap')
_uv.uv.foreach_set('vector', [0.375, 0.0, 0.625, 0.0, 0.625, 0.25, 0.375, 0.25, 0.375, 0.25, 0.625, 0.25, 0.625, 0.5, 0.375, 0.5, 0.375, 0.5, 0.625, 0.5, 0.625, 0.75, 0.375, 0.75, 0.375, 0.75, 0.625, 0.75, 0.625, 1.0, 0.375, 1.0, 0.125, 0.5, 0.375, 0.5, 0.375, 0.75, 0.125, 0.75, 0.625, 0.5, 0.875, 0.5, 0.875, 0.75, 0.625, 0.75])
me_cube_011.update()
me_cube_012 = bpy.data.meshes.new('Cube.012')
me_cube_012.from_pydata([(-1.0, -1.0, -1.0), (-1.0, -1.0, 1.0), (-1.0, 1.0, -1.0), (-1.0, 1.0, 1.0), (1.0, -1.0, -1.0), (1.0, -1.0, 1.0), (1.0, 1.0, -1.0), (1.0, 1.0, 1.0)], [], [(0, 1, 3, 2), (2, 3, 7, 6), (6, 7, 5, 4), (4, 5, 1, 0), (2, 6, 4, 0), (7, 3, 1, 5)])
_uv = me_cube_012.uv_layers.new(name='UVMap')
_uv.uv.foreach_set('vector', [0.375, 0.0, 0.625, 0.0, 0.625, 0.25, 0.375, 0.25, 0.375, 0.25, 0.625, 0.25, 0.625, 0.5, 0.375, 0.5, 0.375, 0.5, 0.625, 0.5, 0.625, 0.75, 0.375, 0.75, 0.375, 0.75, 0.625, 0.75, 0.625, 1.0, 0.375, 1.0, 0.125, 0.5, 0.375, 0.5, 0.375, 0.75, 0.125, 0.75, 0.625, 0.5, 0.875, 0.5, 0.875, 0.75, 0.625, 0.75])
me_cube_012.update()
me_cube_013 = bpy.data.meshes.new('Cube.013')
me_cube_013.from_pydata([(-1.0, -1.0, -1.0), (-1.0, -1.0, 1.0), (-1.0, 1.0, -1.0), (-1.0, 1.0, 1.0), (1.0, -1.0, -1.0), (1.0, -1.0, 1.0), (1.0, 1.0, -1.0), (1.0, 1.0, 1.0)], [], [(0, 1, 3, 2), (2, 3, 7, 6), (6, 7, 5, 4), (4, 5, 1, 0), (2, 6, 4, 0), (7, 3, 1, 5)])
_uv = me_cube_013.uv_layers.new(name='UVMap')
_uv.uv.foreach_set('vector', [0.375, 0.0, 0.625, 0.0, 0.625, 0.25, 0.375, 0.25, 0.375, 0.25, 0.625, 0.25, 0.625, 0.5, 0.375, 0.5, 0.375, 0.5, 0.625, 0.5, 0.625, 0.75, 0.375, 0.75, 0.375, 0.75, 0.625, 0.75, 0.625, 1.0, 0.375, 1.0, 0.125, 0.5, 0.375, 0.5, 0.375, 0.75, 0.125, 0.75, 0.625, 0.5, 0.875, 0.5, 0.875, 0.75, 0.625, 0.75])
me_cube_013.update()
me_cube_014 = bpy.data.meshes.new('Cube.014')
me_cube_014.from_pydata([(-1.0, -1.0, -1.0), (-1.0, -1.0, 1.0), (-1.0, 1.0, -1.0), (-1.0, 1.0, 1.0), (1.0, -1.0, -1.0), (1.0, -1.0, 1.0), (1.0, 1.0, -1.0), (1.0, 1.0, 1.0)], [], [(0, 1, 3, 2), (2, 3, 7, 6), (6, 7, 5, 4), (4, 5, 1, 0), (2, 6, 4, 0), (7, 3, 1, 5)])
_uv = me_cube_014.uv_layers.new(name='UVMap')
_uv.uv.foreach_set('vector', [0.375, 0.0, 0.625, 0.0, 0.625, 0.25, 0.375, 0.25, 0.375, 0.25, 0.625, 0.25, 0.625, 0.5, 0.375, 0.5, 0.375, 0.5, 0.625, 0.5, 0.625, 0.75, 0.375, 0.75, 0.375, 0.75, 0.625, 0.75, 0.625, 1.0, 0.375, 1.0, 0.125, 0.5, 0.375, 0.5, 0.375, 0.75, 0.125, 0.75, 0.625, 0.5, 0.875, 0.5, 0.875, 0.75, 0.625, 0.75])
me_cube_014.update()
me_cube_015 = bpy.data.meshes.new('Cube.015')
me_cube_015.from_pydata([(-1.0, -1.0, -1.0), (-1.0, -1.0, 1.0), (-1.0, 1.0, -1.0), (-1.0, 1.0, 1.0), (1.0, -1.0, -1.0), (1.0, -1.0, 1.0), (1.0, 1.0, -1.0), (1.0, 1.0, 1.0)], [], [(0, 1, 3, 2), (2, 3, 7, 6), (6, 7, 5, 4), (4, 5, 1, 0), (2, 6, 4, 0), (7, 3, 1, 5)])
_uv = me_cube_015.uv_layers.new(name='UVMap')
_uv.uv.foreach_set('vector', [0.375, 0.0, 0.625, 0.0, 0.625, 0.25, 0.375, 0.25, 0.375, 0.25, 0.625, 0.25, 0.625, 0.5, 0.375, 0.5, 0.375, 0.5, 0.625, 0.5, 0.625, 0.75, 0.375, 0.75, 0.375, 0.75, 0.625, 0.75, 0.625, 1.0, 0.375, 1.0, 0.125, 0.5, 0.375, 0.5, 0.375, 0.75, 0.125, 0.75, 0.625, 0.5, 0.875, 0.5, 0.875, 0.75, 0.625, 0.75])
me_cube_015.update()
me_cube_017 = bpy.data.meshes.new('Cube.017')
me_cube_017.from_pydata([(-1.0, -1.0, -1.0), (-1.0, -1.0, 1.0), (-1.0, 1.0, -1.0), (-1.0, 1.0, 1.0), (1.0, -1.0, -1.0), (1.0, -1.0, 1.0), (1.0, 1.0, -1.0), (1.0, 1.0, 1.0)], [], [(0, 1, 3, 2), (2, 3, 7, 6), (6, 7, 5, 4), (4, 5, 1, 0), (2, 6, 4, 0), (7, 3, 1, 5)])
_uv = me_cube_017.uv_layers.new(name='UVMap')
_uv.uv.foreach_set('vector', [0.375, 0.0, 0.625, 0.0, 0.625, 0.25, 0.375, 0.25, 0.375, 0.25, 0.625, 0.25, 0.625, 0.5, 0.375, 0.5, 0.375, 0.5, 0.625, 0.5, 0.625, 0.75, 0.375, 0.75, 0.375, 0.75, 0.625, 0.75, 0.625, 1.0, 0.375, 1.0, 0.125, 0.5, 0.375, 0.5, 0.375, 0.75, 0.125, 0.75, 0.625, 0.5, 0.875, 0.5, 0.875, 0.75, 0.625, 0.75])
me_cube_017.update()
me_cube_018 = bpy.data.meshes.new('Cube.018')
me_cube_018.from_pydata([(-1.0, -1.0, -1.0), (-1.0, -1.0, 1.0), (-1.0, 1.0, -1.0), (-1.0, 1.0, 1.0), (1.0, -1.0, -1.0), (1.0, -1.0, 1.0), (1.0, 1.0, -1.0), (1.0, 1.0, 1.0)], [], [(0, 1, 3, 2), (2, 3, 7, 6), (6, 7, 5, 4), (4, 5, 1, 0), (2, 6, 4, 0), (7, 3, 1, 5)])
_uv = me_cube_018.uv_layers.new(name='UVMap')
_uv.uv.foreach_set('vector', [0.375, 0.0, 0.625, 0.0, 0.625, 0.25, 0.375, 0.25, 0.375, 0.25, 0.625, 0.25, 0.625, 0.5, 0.375, 0.5, 0.375, 0.5, 0.625, 0.5, 0.625, 0.75, 0.375, 0.75, 0.375, 0.75, 0.625, 0.75, 0.625, 1.0, 0.375, 1.0, 0.125, 0.5, 0.375, 0.5, 0.375, 0.75, 0.125, 0.75, 0.625, 0.5, 0.875, 0.5, 0.875, 0.75, 0.625, 0.75])
me_cube_018.update()
me_cube_019 = bpy.data.meshes.new('Cube.019')
me_cube_019.from_pydata([(-1.0, -1.0, -1.0), (-1.0, -1.0, 1.0), (-1.0, 1.0, -1.0), (-1.0, 1.0, 1.0), (1.0, -1.0, -1.0), (1.0, -1.0, 1.0), (1.0, 1.0, -1.0), (1.0, 1.0, 1.0)], [], [(0, 1, 3, 2), (2, 3, 7, 6), (6, 7, 5, 4), (4, 5, 1, 0), (2, 6, 4, 0), (7, 3, 1, 5)])
_uv = me_cube_019.uv_layers.new(name='UVMap')
_uv.uv.foreach_set('vector', [0.375, 0.0, 0.625, 0.0, 0.625, 0.25, 0.375, 0.25, 0.375, 0.25, 0.625, 0.25, 0.625, 0.5, 0.375, 0.5, 0.375, 0.5, 0.625, 0.5, 0.625, 0.75, 0.375, 0.75, 0.375, 0.75, 0.625, 0.75, 0.625, 1.0, 0.375, 1.0, 0.125, 0.5, 0.375, 0.5, 0.375, 0.75, 0.125, 0.75, 0.625, 0.5, 0.875, 0.5, 0.875, 0.75, 0.625, 0.75])
me_cube_019.update()
me_cube_020 = bpy.data.meshes.new('Cube.020')
me_cube_020.from_pydata([(-1.0, -1.0, -1.0), (-1.0, -1.0, 1.0), (-1.0, 1.0, -1.0), (-1.0, 1.0, 1.0), (1.0, -1.0, -1.0), (1.0, -1.0, 1.0), (1.0, 1.0, -1.0), (1.0, 1.0, 1.0)], [], [(0, 1, 3, 2), (2, 3, 7, 6), (6, 7, 5, 4), (4, 5, 1, 0), (2, 6, 4, 0), (7, 3, 1, 5)])
_uv = me_cube_020.uv_layers.new(name='UVMap')
_uv.uv.foreach_set('vector', [0.375, 0.0, 0.625, 0.0, 0.625, 0.25, 0.375, 0.25, 0.375, 0.25, 0.625, 0.25, 0.625, 0.5, 0.375, 0.5, 0.375, 0.5, 0.625, 0.5, 0.625, 0.75, 0.375, 0.75, 0.375, 0.75, 0.625, 0.75, 0.625, 1.0, 0.375, 1.0, 0.125, 0.5, 0.375, 0.5, 0.375, 0.75, 0.125, 0.75, 0.625, 0.5, 0.875, 0.5, 0.875, 0.75, 0.625, 0.75])
me_cube_020.update()
me_cube_021 = bpy.data.meshes.new('Cube.021')
me_cube_021.from_pydata([(-1.0, -1.0, -1.0), (-1.0, -1.0, 1.0), (-1.0, 1.0, -1.0), (-1.0, 1.0, 1.0), (1.0, -1.0, -1.0), (1.0, -1.0, 1.0), (1.0, 1.0, -1.0), (1.0, 1.0, 1.0)], [], [(0, 1, 3, 2), (2, 3, 7, 6), (6, 7, 5, 4), (4, 5, 1, 0), (2, 6, 4, 0), (7, 3, 1, 5)])
_uv = me_cube_021.uv_layers.new(name='UVMap')
_uv.uv.foreach_set('vector', [0.375, 0.0, 0.625, 0.0, 0.625, 0.25, 0.375, 0.25, 0.375, 0.25, 0.625, 0.25, 0.625, 0.5, 0.375, 0.5, 0.375, 0.5, 0.625, 0.5, 0.625, 0.75, 0.375, 0.75, 0.375, 0.75, 0.625, 0.75, 0.625, 1.0, 0.375, 1.0, 0.125, 0.5, 0.375, 0.5, 0.375, 0.75, 0.125, 0.75, 0.625, 0.5, 0.875, 0.5, 0.875, 0.75, 0.625, 0.75])
me_cube_021.update()
me_cube_022 = bpy.data.meshes.new('Cube.022')
me_cube_022.from_pydata([(-1.0, -1.0, -1.0), (-1.0, -1.0, 1.0), (-1.0, 1.0, -1.0), (-1.0, 1.0, 1.0), (1.0, -1.0, -1.0), (1.0, -1.0, 1.0), (1.0, 1.0, -1.0), (1.0, 1.0, 1.0)], [], [(0, 1, 3, 2), (2, 3, 7, 6), (6, 7, 5, 4), (4, 5, 1, 0), (2, 6, 4, 0), (7, 3, 1, 5)])
_uv = me_cube_022.uv_layers.new(name='UVMap')
_uv.uv.foreach_set('vector', [0.375, 0.0, 0.625, 0.0, 0.625, 0.25, 0.375, 0.25, 0.375, 0.25, 0.625, 0.25, 0.625, 0.5, 0.375, 0.5, 0.375, 0.5, 0.625, 0.5, 0.625, 0.75, 0.375, 0.75, 0.375, 0.75, 0.625, 0.75, 0.625, 1.0, 0.375, 1.0, 0.125, 0.5, 0.375, 0.5, 0.375, 0.75, 0.125, 0.75, 0.625, 0.5, 0.875, 0.5, 0.875, 0.75, 0.625, 0.75])
me_cube_022.update()
me_cube_023 = bpy.data.meshes.new('Cube.023')
me_cube_023.from_pydata([(-1.0, -1.0, -1.0), (-1.0, -1.0, 1.0), (-1.0, 1.0, -1.0), (-1.0, 1.0, 1.0), (1.0, -1.0, -1.0), (1.0, -1.0, 1.0), (1.0, 1.0, -1.0), (1.0, 1.0, 1.0)], [], [(0, 1, 3, 2), (2, 3, 7, 6), (6, 7, 5, 4), (4, 5, 1, 0), (2, 6, 4, 0), (7, 3, 1, 5)])
_uv = me_cube_023.uv_layers.new(name='UVMap')
_uv.uv.foreach_set('vector', [0.375, 0.0, 0.625, 0.0, 0.625, 0.25, 0.375, 0.25, 0.375, 0.25, 0.625, 0.25, 0.625, 0.5, 0.375, 0.5, 0.375, 0.5, 0.625, 0.5, 0.625, 0.75, 0.375, 0.75, 0.375, 0.75, 0.625, 0.75, 0.625, 1.0, 0.375, 1.0, 0.125, 0.5, 0.375, 0.5, 0.375, 0.75, 0.125, 0.75, 0.625, 0.5, 0.875, 0.5, 0.875, 0.75, 0.625, 0.75])
me_cube_023.update()
me_cone = bpy.data.meshes.new('Cone')
me_cone.from_pydata([(0.0, 1.0, -1.0), (0.1951, 0.9808, -1.0), (0.3827, 0.9239, -1.0), (0.5556, 0.8315, -1.0), (0.7071, 0.7071, -1.0), (0.8315, 0.5556, -1.0), (0.9239, 0.3827, -1.0), (0.9808, 0.1951, -1.0), (1.0, 0.0, -1.0), (0.9808, -0.1951, -1.0), (0.9239, -0.3827, -1.0), (0.8315, -0.5556, -1.0), (0.7071, -0.7071, -1.0), (0.5556, -0.8315, -1.0), (0.3827, -0.9239, -1.0), (0.1951, -0.9808, -1.0), (0.0, -1.0, -1.0), (-0.1951, -0.9808, -1.0), (-0.3827, -0.9239, -1.0), (-0.5556, -0.8315, -1.0), (-0.7071, -0.7071, -1.0), (-0.8315, -0.5556, -1.0), (-0.9239, -0.3827, -1.0), (-0.9808, -0.1951, -1.0), (-1.0, 0.0, -1.0), (-0.9808, 0.1951, -1.0), (-0.9239, 0.3827, -1.0), (-0.8315, 0.5556, -1.0), (-0.7071, 0.7071, -1.0), (-0.5556, 0.8315, -1.0), (-0.3827, 0.9239, -1.0), (-0.1951, 0.9808, -1.0), (0.0, 0.0, 1.0)], [], [(0, 32, 1), (1, 32, 2), (2, 32, 3), (3, 32, 4), (4, 32, 5), (5, 32, 6), (6, 32, 7), (7, 32, 8), (8, 32, 9), (9, 32, 10), (10, 32, 11), (11, 32, 12), (12, 32, 13), (13, 32, 14), (14, 32, 15), (15, 32, 16), (16, 32, 17), (17, 32, 18), (18, 32, 19), (19, 32, 20), (20, 32, 21), (21, 32, 22), (22, 32, 23), (23, 32, 24), (24, 32, 25), (25, 32, 26), (26, 32, 27), (27, 32, 28), (28, 32, 29), (29, 32, 30), (0, 1, 2, 3, 4, 5, 6, 7, 8, 9, 10, 11, 12, 13, 14, 15, 16, 17, 18, 19, 20, 21, 22, 23, 24, 25, 26, 27, 28, 29, 30, 31), (30, 32, 31), (31, 32, 0)])
_uv = me_cone.uv_layers.new(name='UVMap')
_uv.uv.foreach_set('vector', [0.25, 0.49, 0.25, 0.25, 0.2968, 0.4854, 0.2968, 0.4854, 0.25, 0.25, 0.3418, 0.4717, 0.3418, 0.4717, 0.25, 0.25, 0.3833, 0.4496, 0.3833, 0.4496, 0.25, 0.25, 0.4197, 0.4197, 0.4197, 0.4197, 0.25, 0.25, 0.4496, 0.3833, 0.4496, 0.3833, 0.25, 0.25, 0.4717, 0.3418, 0.4717, 0.3418, 0.25, 0.25, 0.4854, 0.2968, 0.4854, 0.2968, 0.25, 0.25, 0.49, 0.25, 0.49, 0.25, 0.25, 0.25, 0.4854, 0.2032, 0.4854, 0.2032, 0.25, 0.25, 0.4717, 0.1582, 0.4717, 0.1582, 0.25, 0.25, 0.4496, 0.1167, 0.4496, 0.1167, 0.25, 0.25, 0.4197, 0.08029, 0.4197, 0.08029, 0.25, 0.25, 0.3833, 0.05045, 0.3833, 0.05045, 0.25, 0.25, 0.3418, 0.02827, 0.3418, 0.02827, 0.25, 0.25, 0.2968, 0.01461, 0.2968, 0.01461, 0.25, 0.25, 0.25, 0.01, 0.25, 0.01, 0.25, 0.25, 0.2032, 0.01461, 0.2032, 0.01461, 0.25, 0.25, 0.1582, 0.02827, 0.1582, 0.02827, 0.25, 0.25, 0.1167, 0.05045, 0.1167, 0.05045, 0.25, 0.25, 0.08029, 0.08029, 0.08029, 0.08029, 0.25, 0.25, 0.05045, 0.1167, 0.05045, 0.1167, 0.25, 0.25, 0.02827, 0.1582, 0.02827, 0.1582, 0.25, 0.25, 0.01461, 0.2032, 0.01461, 0.2032, 0.25, 0.25, 0.01, 0.25, 0.01, 0.25, 0.25, 0.25, 0.01461, 0.2968, 0.01461, 0.2968, 0.25, 0.25, 0.02827, 0.3418, 0.02827, 0.3418, 0.25, 0.25, 0.05045, 0.3833, 0.05045, 0.3833, 0.25, 0.25, 0.08029, 0.4197, 0.08029, 0.4197, 0.25, 0.25, 0.1167, 0.4496, 0.1167, 0.4496, 0.25, 0.25, 0.1582, 0.4717, 0.75, 0.49, 0.7968, 0.4854, 0.8418, 0.4717, 0.8833, 0.4496, 0.9197, 0.4197, 0.9496, 0.3833, 0.9717, 0.3418, 0.9854, 0.2968, 0.99, 0.25, 0.9854, 0.2032, 0.9717, 0.1582, 0.9496, 0.1167, 0.9197, 0.08029, 0.8833, 0.05045, 0.8418, 0.02827, 0.7968, 0.01461, 0.75, 0.01, 0.7032, 0.01461, 0.6582, 0.02827, 0.6167, 0.05045, 0.5803, 0.08029, 0.5504, 0.1167, 0.5283, 0.1582, 0.5146, 0.2032, 0.51, 0.25, 0.5146, 0.2968, 0.5283, 0.3418, 0.5504, 0.3833, 0.5803, 0.4197, 0.6167, 0.4496, 0.6582, 0.4717, 0.7032, 0.4854, 0.1582, 0.4717, 0.25, 0.25, 0.2032, 0.4854, 0.2032, 0.4854, 0.25, 0.25, 0.25, 0.49])
me_cone.update()
me_cone_001 = bpy.data.meshes.new('Cone.001')
me_cone_001.from_pydata([(0.0, 1.0, -1.0), (0.1951, 0.9808, -1.0), (0.3827, 0.9239, -1.0), (0.5556, 0.8315, -1.0), (0.7071, 0.7071, -1.0), (0.8315, 0.5556, -1.0), (0.9239, 0.3827, -1.0), (0.9808, 0.1951, -1.0), (1.0, 0.0, -1.0), (0.9808, -0.1951, -1.0), (0.9239, -0.3827, -1.0), (0.8315, -0.5556, -1.0), (0.7071, -0.7071, -1.0), (0.5556, -0.8315, -1.0), (0.3827, -0.9239, -1.0), (0.1951, -0.9808, -1.0), (0.0, -1.0, -1.0), (-0.1951, -0.9808, -1.0), (-0.3827, -0.9239, -1.0), (-0.5556, -0.8315, -1.0), (-0.7071, -0.7071, -1.0), (-0.8315, -0.5556, -1.0), (-0.9239, -0.3827, -1.0), (-0.9808, -0.1951, -1.0), (-1.0, 0.0, -1.0), (-0.9808, 0.1951, -1.0), (-0.9239, 0.3827, -1.0), (-0.8315, 0.5556, -1.0), (-0.7071, 0.7071, -1.0), (-0.5556, 0.8315, -1.0), (-0.3827, 0.9239, -1.0), (-0.1951, 0.9808, -1.0), (0.0, 0.0, 1.0)], [], [(0, 32, 1), (1, 32, 2), (2, 32, 3), (3, 32, 4), (4, 32, 5), (5, 32, 6), (6, 32, 7), (7, 32, 8), (8, 32, 9), (9, 32, 10), (10, 32, 11), (11, 32, 12), (12, 32, 13), (13, 32, 14), (14, 32, 15), (15, 32, 16), (16, 32, 17), (17, 32, 18), (18, 32, 19), (19, 32, 20), (20, 32, 21), (21, 32, 22), (22, 32, 23), (23, 32, 24), (24, 32, 25), (25, 32, 26), (26, 32, 27), (27, 32, 28), (28, 32, 29), (29, 32, 30), (0, 1, 2, 3, 4, 5, 6, 7, 8, 9, 10, 11, 12, 13, 14, 15, 16, 17, 18, 19, 20, 21, 22, 23, 24, 25, 26, 27, 28, 29, 30, 31), (30, 32, 31), (31, 32, 0)])
_uv = me_cone_001.uv_layers.new(name='UVMap')
_uv.uv.foreach_set('vector', [0.25, 0.49, 0.25, 0.25, 0.2968, 0.4854, 0.2968, 0.4854, 0.25, 0.25, 0.3418, 0.4717, 0.3418, 0.4717, 0.25, 0.25, 0.3833, 0.4496, 0.3833, 0.4496, 0.25, 0.25, 0.4197, 0.4197, 0.4197, 0.4197, 0.25, 0.25, 0.4496, 0.3833, 0.4496, 0.3833, 0.25, 0.25, 0.4717, 0.3418, 0.4717, 0.3418, 0.25, 0.25, 0.4854, 0.2968, 0.4854, 0.2968, 0.25, 0.25, 0.49, 0.25, 0.49, 0.25, 0.25, 0.25, 0.4854, 0.2032, 0.4854, 0.2032, 0.25, 0.25, 0.4717, 0.1582, 0.4717, 0.1582, 0.25, 0.25, 0.4496, 0.1167, 0.4496, 0.1167, 0.25, 0.25, 0.4197, 0.08029, 0.4197, 0.08029, 0.25, 0.25, 0.3833, 0.05045, 0.3833, 0.05045, 0.25, 0.25, 0.3418, 0.02827, 0.3418, 0.02827, 0.25, 0.25, 0.2968, 0.01461, 0.2968, 0.01461, 0.25, 0.25, 0.25, 0.01, 0.25, 0.01, 0.25, 0.25, 0.2032, 0.01461, 0.2032, 0.01461, 0.25, 0.25, 0.1582, 0.02827, 0.1582, 0.02827, 0.25, 0.25, 0.1167, 0.05045, 0.1167, 0.05045, 0.25, 0.25, 0.08029, 0.08029, 0.08029, 0.08029, 0.25, 0.25, 0.05045, 0.1167, 0.05045, 0.1167, 0.25, 0.25, 0.02827, 0.1582, 0.02827, 0.1582, 0.25, 0.25, 0.01461, 0.2032, 0.01461, 0.2032, 0.25, 0.25, 0.01, 0.25, 0.01, 0.25, 0.25, 0.25, 0.01461, 0.2968, 0.01461, 0.2968, 0.25, 0.25, 0.02827, 0.3418, 0.02827, 0.3418, 0.25, 0.25, 0.05045, 0.3833, 0.05045, 0.3833, 0.25, 0.25, 0.08029, 0.4197, 0.08029, 0.4197, 0.25, 0.25, 0.1167, 0.4496, 0.1167, 0.4496, 0.25, 0.25, 0.1582, 0.4717, 0.75, 0.49, 0.7968, 0.4854, 0.8418, 0.4717, 0.8833, 0.4496, 0.9197, 0.4197, 0.9496, 0.3833, 0.9717, 0.3418, 0.9854, 0.2968, 0.99, 0.25, 0.9854, 0.2032, 0.9717, 0.1582, 0.9496, 0.1167, 0.9197, 0.08029, 0.8833, 0.05045, 0.8418, 0.02827, 0.7968, 0.01461, 0.75, 0.01, 0.7032, 0.01461, 0.6582, 0.02827, 0.6167, 0.05045, 0.5803, 0.08029, 0.5504, 0.1167, 0.5283, 0.1582, 0.5146, 0.2032, 0.51, 0.25, 0.5146, 0.2968, 0.5283, 0.3418, 0.5504, 0.3833, 0.5803, 0.4197, 0.6167, 0.4496, 0.6582, 0.4717, 0.7032, 0.4854, 0.1582, 0.4717, 0.25, 0.25, 0.2032, 0.4854, 0.2032, 0.4854, 0.25, 0.25, 0.25, 0.49])
me_cone_001.update()
me_cone_002 = bpy.data.meshes.new('Cone.002')
me_cone_002.from_pydata([(0.0, 1.0, -1.0), (0.1951, 0.9808, -1.0), (0.3827, 0.9239, -1.0), (0.5556, 0.8315, -1.0), (0.7071, 0.7071, -1.0), (0.8315, 0.5556, -1.0), (0.9239, 0.3827, -1.0), (0.9808, 0.1951, -1.0), (1.0, 0.0, -1.0), (0.9808, -0.1951, -1.0), (0.9239, -0.3827, -1.0), (0.8315, -0.5556, -1.0), (0.7071, -0.7071, -1.0), (0.5556, -0.8315, -1.0), (0.3827, -0.9239, -1.0), (0.1951, -0.9808, -1.0), (0.0, -1.0, -1.0), (-0.1951, -0.9808, -1.0), (-0.3827, -0.9239, -1.0), (-0.5556, -0.8315, -1.0), (-0.7071, -0.7071, -1.0), (-0.8315, -0.5556, -1.0), (-0.9239, -0.3827, -1.0), (-0.9808, -0.1951, -1.0), (-1.0, 0.0, -1.0), (-0.9808, 0.1951, -1.0), (-0.9239, 0.3827, -1.0), (-0.8315, 0.5556, -1.0), (-0.7071, 0.7071, -1.0), (-0.5556, 0.8315, -1.0), (-0.3827, 0.9239, -1.0), (-0.1951, 0.9808, -1.0), (0.0, 0.0, 1.0)], [], [(0, 32, 1), (1, 32, 2), (2, 32, 3), (3, 32, 4), (4, 32, 5), (5, 32, 6), (6, 32, 7), (7, 32, 8), (8, 32, 9), (9, 32, 10), (10, 32, 11), (11, 32, 12), (12, 32, 13), (13, 32, 14), (14, 32, 15), (15, 32, 16), (16, 32, 17), (17, 32, 18), (18, 32, 19), (19, 32, 20), (20, 32, 21), (21, 32, 22), (22, 32, 23), (23, 32, 24), (24, 32, 25), (25, 32, 26), (26, 32, 27), (27, 32, 28), (28, 32, 29), (29, 32, 30), (0, 1, 2, 3, 4, 5, 6, 7, 8, 9, 10, 11, 12, 13, 14, 15, 16, 17, 18, 19, 20, 21, 22, 23, 24, 25, 26, 27, 28, 29, 30, 31), (30, 32, 31), (31, 32, 0)])
_uv = me_cone_002.uv_layers.new(name='UVMap')
_uv.uv.foreach_set('vector', [0.25, 0.49, 0.25, 0.25, 0.2968, 0.4854, 0.2968, 0.4854, 0.25, 0.25, 0.3418, 0.4717, 0.3418, 0.4717, 0.25, 0.25, 0.3833, 0.4496, 0.3833, 0.4496, 0.25, 0.25, 0.4197, 0.4197, 0.4197, 0.4197, 0.25, 0.25, 0.4496, 0.3833, 0.4496, 0.3833, 0.25, 0.25, 0.4717, 0.3418, 0.4717, 0.3418, 0.25, 0.25, 0.4854, 0.2968, 0.4854, 0.2968, 0.25, 0.25, 0.49, 0.25, 0.49, 0.25, 0.25, 0.25, 0.4854, 0.2032, 0.4854, 0.2032, 0.25, 0.25, 0.4717, 0.1582, 0.4717, 0.1582, 0.25, 0.25, 0.4496, 0.1167, 0.4496, 0.1167, 0.25, 0.25, 0.4197, 0.08029, 0.4197, 0.08029, 0.25, 0.25, 0.3833, 0.05045, 0.3833, 0.05045, 0.25, 0.25, 0.3418, 0.02827, 0.3418, 0.02827, 0.25, 0.25, 0.2968, 0.01461, 0.2968, 0.01461, 0.25, 0.25, 0.25, 0.01, 0.25, 0.01, 0.25, 0.25, 0.2032, 0.01461, 0.2032, 0.01461, 0.25, 0.25, 0.1582, 0.02827, 0.1582, 0.02827, 0.25, 0.25, 0.1167, 0.05045, 0.1167, 0.05045, 0.25, 0.25, 0.08029, 0.08029, 0.08029, 0.08029, 0.25, 0.25, 0.05045, 0.1167, 0.05045, 0.1167, 0.25, 0.25, 0.02827, 0.1582, 0.02827, 0.1582, 0.25, 0.25, 0.01461, 0.2032, 0.01461, 0.2032, 0.25, 0.25, 0.01, 0.25, 0.01, 0.25, 0.25, 0.25, 0.01461, 0.2968, 0.01461, 0.2968, 0.25, 0.25, 0.02827, 0.3418, 0.02827, 0.3418, 0.25, 0.25, 0.05045, 0.3833, 0.05045, 0.3833, 0.25, 0.25, 0.08029, 0.4197, 0.08029, 0.4197, 0.25, 0.25, 0.1167, 0.4496, 0.1167, 0.4496, 0.25, 0.25, 0.1582, 0.4717, 0.75, 0.49, 0.7968, 0.4854, 0.8418, 0.4717, 0.8833, 0.4496, 0.9197, 0.4197, 0.9496, 0.3833, 0.9717, 0.3418, 0.9854, 0.2968, 0.99, 0.25, 0.9854, 0.2032, 0.9717, 0.1582, 0.9496, 0.1167, 0.9197, 0.08029, 0.8833, 0.05045, 0.8418, 0.02827, 0.7968, 0.01461, 0.75, 0.01, 0.7032, 0.01461, 0.6582, 0.02827, 0.6167, 0.05045, 0.5803, 0.08029, 0.5504, 0.1167, 0.5283, 0.1582, 0.5146, 0.2032, 0.51, 0.25, 0.5146, 0.2968, 0.5283, 0.3418, 0.5504, 0.3833, 0.5803, 0.4197, 0.6167, 0.4496, 0.6582, 0.4717, 0.7032, 0.4854, 0.1582, 0.4717, 0.25, 0.25, 0.2032, 0.4854, 0.2032, 0.4854, 0.25, 0.25, 0.25, 0.49])
me_cone_002.update()
me_cube_025 = bpy.data.meshes.new('Cube.025')
me_cube_025.from_pydata([(-1.0, -1.0, -1.0), (-1.0, -1.0, 1.0), (-1.0, 1.0, -1.0), (-1.0, 1.0, 1.0), (1.0, -1.0, -1.0), (1.0, -1.0, 1.0), (1.0, 1.0, -1.0), (1.0, 1.0, 1.0), (-1.0, -0.6667, -0.5), (-1.0, -0.6667, 0.5), (-1.0, 0.6667, -0.5), (-1.0, 0.6667, 0.5), (1.0, 0.6667, -0.5), (1.0, 0.6667, 0.5), (1.0, -0.6667, -0.5), (1.0, -0.6667, 0.5)], [], [(3, 2, 10, 11), (2, 0, 1, 3, 11, 9, 8, 10), (2, 3, 7, 6), (14, 4, 6, 7, 5, 15, 13, 12), (5, 4, 14, 15), (4, 5, 1, 0), (2, 6, 4, 0), (7, 3, 1, 5), (11, 10, 12, 13), (14, 8, 9, 15), (12, 10, 8, 14), (9, 11, 13, 15)])
me_cube_025.polygons.foreach_set('material_index', [0, 0, 0, 0, 0, 0, 0, 0, 11880, 11880, 11880, 11880])
_uv = me_cube_025.uv_layers.new(name='UVMap')
_uv.uv.foreach_set('vector', [0.625, 0.25, 0.375, 0.25, 0.4375, 0.2083, 0.5625, 0.2083, 0.375, 0.25, 0.375, 0.0, 0.625, 0.0, 0.625, 0.25, 0.5625, 0.2083, 0.5625, 0.04167, 0.4375, 0.04167, 0.4375, 0.2083, 0.375, 0.25, 0.625, 0.25, 0.625, 0.5, 0.375, 0.5, 0.4375, 0.7083, 0.375, 0.75, 0.375, 0.5, 0.625, 0.5, 0.625, 0.75, 0.5625, 0.7083, 0.5625, 0.5417, 0.4375, 0.5417, 0.625, 0.75, 0.375, 0.75, 0.4375, 0.7083, 0.5625, 0.7083, 0.375, 0.75, 0.625, 0.75, 0.625, 1.0, 0.375, 1.0, 0.125, 0.5, 0.375, 0.5, 0.375, 0.75, 0.125, 0.75, 0.625, 0.5, 0.875, 0.5, 0.875, 0.75, 0.625, 0.75, 0.625, 0.3708, 0.375, 0.3708, 0.375, 0.3792, 0.625, 0.3792, 0.375, 0.8708, 0.375, 0.8792, 0.625, 0.8792, 0.625, 0.8708, 0.2542, 0.5, 0.2458, 0.5, 0.2458, 0.75, 0.2542, 0.75, 0.7542, 0.75, 0.7542, 0.5, 0.7458, 0.5, 0.7458, 0.75])
me_cube_025.update()

# ---- curves / text
cu_beziercircle = bpy.data.curves.new('BezierCircle', 'CURVE')
cu_beziercircle.dimensions = '3D'
_sp = cu_beziercircle.splines.new('BEZIER'); _sp.bezier_points.add(3)
_sp.bezier_points.foreach_set('co', [-1.0, 0.0, 0.0, 0.0, 1.0, 0.0, 1.0, 0.0, 0.0, 0.0, -1.0, 0.0])
_sp.bezier_points.foreach_set('handle_left', [-1.0, -0.5521, 0.0, -0.5521, 1.0, 0.0, 1.0, 0.5521, 0.0, 0.5521, -1.0, 0.0])
_sp.bezier_points.foreach_set('handle_right', [-1.0, 0.5521, 0.0, 0.5521, 1.0, 0.0, 1.0, -0.5521, 0.0, -0.5521, -1.0, 0.0])
for _p, _l, _r in zip(_sp.bezier_points, ['AUTO', 'AUTO', 'AUTO', 'AUTO'], ['AUTO', 'AUTO', 'AUTO', 'AUTO']): _p.handle_left_type = _l; _p.handle_right_type = _r
_sp.order_u = 0
_sp.order_v = 0
_sp.use_cyclic_u = True
cu_beziercircle.use_path = True
cu_beziercircle.fill_mode = 'FULL'

# ---- objects
ob_light = bpy.data.objects.new('Light', light_light)
ob_camera = bpy.data.objects.new('Camera', cam_camera)
ob_cube = bpy.data.objects.new('Cube', me_cube_005)
ob_cube_001 = bpy.data.objects.new('Cube.001', me_cube_006)
ob_terrain = bpy.data.objects.new('Terrain', me_cube_009)
ob_beziercircle = bpy.data.objects.new('BezierCircle', cu_beziercircle)
ob_arch = bpy.data.objects.new('Arch', me_circle_001)
ob_cube_002 = bpy.data.objects.new('Cube.002', me_cube_016)
ob_cube_003 = bpy.data.objects.new('Cube.003', me_cube)
ob_cube_004 = bpy.data.objects.new('Cube.004', me_cube_001)
ob_cube_005 = bpy.data.objects.new('Cube.005', me_cube_002)
ob_cube_006 = bpy.data.objects.new('Cube.006', me_cube_003)
ob_cube_007 = bpy.data.objects.new('Cube.007', me_cube_004)
ob_cube_008 = bpy.data.objects.new('Cube.008', me_cube_007)
ob_cube_009 = bpy.data.objects.new('Cube.009', me_cube_008)
ob_cube_010 = bpy.data.objects.new('Cube.010', me_cube_010)
ob_cube_011 = bpy.data.objects.new('Cube.011', me_cube_011)
ob_cube_012 = bpy.data.objects.new('Cube.012', me_cube_012)
ob_cube_013 = bpy.data.objects.new('Cube.013', me_cube_013)
ob_cube_014 = bpy.data.objects.new('Cube.014', me_cube_014)
ob_cube_015 = bpy.data.objects.new('Cube.015', me_cube_015)
ob_cube_016 = bpy.data.objects.new('Cube.016', me_cube_017)
ob_cube_017 = bpy.data.objects.new('Cube.017', me_cube_018)
ob_cube_018 = bpy.data.objects.new('Cube.018', me_cube_019)
ob_cube_019 = bpy.data.objects.new('Cube.019', me_cube_020)
ob_cube_020 = bpy.data.objects.new('Cube.020', me_cube_021)
ob_cube_021 = bpy.data.objects.new('Cube.021', me_cube_022)
ob_cube_022 = bpy.data.objects.new('Cube.022', me_cube_023)
ob_cone = bpy.data.objects.new('Cone', me_cone)
ob_cone_001 = bpy.data.objects.new('Cone.001', me_cone_001)
ob_cone_002 = bpy.data.objects.new('Cone.002', me_cone_002)
ob_cube_024 = bpy.data.objects.new('Cube.024', me_cube_025)

# ---- transforms, parenting, visibility, modifiers, constraints
ob_light.location = (4.076, 1.005, 5.904)
ob_light.rotation_euler = (0.6503, 0.05522, 1.866)
ob_light.lock_rotations_4d = False
ob_light.empty_display_type = 'ARROWS'
ob_light.color = (0.0, 0.0, 0.0, 0.0)
ob_light.lineart.crease_threshold = 0.0
ob_camera.location = (7.359, -6.926, 4.958)
ob_camera.rotation_euler = (1.109, 0.0, 0.8149)
ob_camera.lock_rotations_4d = False
ob_camera.empty_display_type = 'ARROWS'
ob_camera.color = (0.0, 0.0, 0.0, 0.0)
ob_camera.display_type = 'WIRE'
ob_camera.lineart.crease_threshold = 0.0
ob_cube.location = (143.1, -63.28, 13.0)
ob_cube.scale = (1.0, 0.8, 1.5)
ob_cube_001.location = (143.0, -31.15, 13.07)
ob_cube_001.scale = (1.0, 0.8, 1.5)
ob_terrain.location = (100.0, -50.0, 3.0)
ob_terrain.rotation_euler = (-3.142, -0.0, 0.0)
ob_beziercircle.location = (19.69, -14.54, 12.26)
ob_arch.location = (143.7, -47.14, 13.73)
ob_arch.rotation_euler = (1.571, -1.187, -4.712)
ob_arch.scale = (0.618, 0.6259, -4.139)
_m = ob_arch.modifiers.new('Solidify', 'SOLIDIFY')
_m.thickness = 8.17
ob_cube_002.location = (117.8, -46.67, 21.04)
ob_cube_002.rotation_euler = (0.01184, 7.763e-05, -0.02506)
ob_cube_003.location = (140.6, -47.18, 28.67)
ob_cube_003.scale = (3.0, 12.0, 3.0)
ob_cube_004.location = (140.5, -37.28, 17.57)
ob_cube_004.rotation_euler = (1.571, 0.0, 0.0)
ob_cube_004.scale = (3.0, 14.0, 3.0)
ob_cube_005.location = (140.6, -56.49, 17.85)
ob_cube_005.rotation_euler = (1.571, 0.0, 0.0)
ob_cube_005.scale = (3.0, 14.0, 3.0)
ob_cube_006.location = (114.5, -56.82, 13.87)
ob_cube_006.rotation_euler = (1.571, 0.0, 0.0)
ob_cube_006.scale = (25.0, 12.0, 3.0)
ob_cube_007.location = (114.3, -37.33, 14.01)
ob_cube_007.rotation_euler = (1.571, 0.0, 0.0)
ob_cube_007.scale = (25.0, 12.0, 3.0)
ob_cube_008.location = (108.0, -32.0, 23.0)
ob_cube_008.rotation_euler = (1.571, 0.0, 0.0)
ob_cube_008.scale = (5.0, 20.0, 8.0)
ob_cube_009.location = (108.0, -62.5, 23.0)
ob_cube_009.rotation_euler = (1.571, 0.0, 0.0)
ob_cube_009.scale = (5.0, 20.0, 8.0)
ob_cube_010.location = (107.5, -47.5, 36.0)
ob_cube_010.rotation_euler = (1.571, 0.0, 0.0)
ob_cube_010.scale = (5.0, 10.0, 5.0)
ob_cube_011.location = (102.5, -30.5, 18.0)
ob_cube_011.rotation_euler = (1.571, 0.0, 0.0)
ob_cube_011.scale = (0.5, 15.0, 1.5)
ob_cube_012.location = (102.5, -64.0, 18.0)
ob_cube_012.rotation_euler = (1.571, 0.0, 0.0)
ob_cube_012.scale = (0.5, 15.0, 1.5)
ob_cube_013.location = (102.5, -35.5, 18.0)
ob_cube_013.rotation_euler = (1.571, 0.0, 0.0)
ob_cube_013.scale = (0.5, 15.0, 1.5)
ob_cube_014.location = (102.5, -58.0, 18.0)
ob_cube_014.rotation_euler = (1.571, 0.0, 0.0)
ob_cube_014.scale = (0.5, 15.0, 1.5)
ob_cube_015.location = (108.0, -32.0, 38.0)
ob_cube_015.rotation_euler = (1.571, 0.0, 0.0)
ob_cube_015.scale = (6.0, 0.5, 9.0)
ob_cube_016.location = (108.0, -32.0, 32.0)
ob_cube_016.rotation_euler = (1.571, 0.0, 0.0)
ob_cube_016.scale = (6.0, 0.5, 9.0)
ob_cube_017.location = (108.0, -32.0, 26.0)
ob_cube_017.rotation_euler = (1.571, 0.0, 0.0)
ob_cube_017.scale = (6.0, 0.5, 9.0)
ob_cube_018.location = (108.0, -32.0, 43.0)
ob_cube_018.rotation_euler = (1.571, 0.0, 0.0)
ob_cube_018.scale = (6.0, 0.5, 9.0)
ob_cube_019.location = (108.0, -62.5, 43.0)
ob_cube_019.rotation_euler = (1.571, 0.0, 0.0)
ob_cube_019.scale = (6.0, 0.5, 9.0)
ob_cube_020.location = (108.0, -62.5, 26.0)
ob_cube_020.rotation_euler = (1.571, 0.0, 0.0)
ob_cube_020.scale = (6.0, 0.5, 9.0)
ob_cube_021.location = (108.0, -62.5, 32.0)
ob_cube_021.rotation_euler = (1.571, 0.0, 0.0)
ob_cube_021.scale = (6.0, 0.5, 9.0)
ob_cube_022.location = (108.0, -62.5, 38.0)
ob_cube_022.rotation_euler = (1.571, 0.0, 0.0)
ob_cube_022.scale = (6.0, 0.5, 9.0)
ob_cone.location = (107.5, -47.5, 50.0)
ob_cone.scale = (5.0, 5.0, 4.0)
ob_cone_001.location = (108.0, -32.0, 48.0)
ob_cone_001.scale = (5.0, 5.0, 4.0)
ob_cone_002.location = (108.0, -62.5, 48.0)
ob_cone_002.scale = (5.0, 5.0, 4.0)
ob_cube_024.location = (102.0, -47.5, 40.0)
ob_cube_024.rotation_euler = (1.571, 0.0, 0.0)
ob_cube_024.scale = (0.5, 3.0, 2.0)

# ---- collection membership
col_collection.objects.link(ob_light)
col_collection.objects.link(ob_camera)
col_collection.objects.link(ob_cube)
col_collection.objects.link(ob_cube_001)
col_collection.objects.link(ob_terrain)
col_collection.objects.link(ob_beziercircle)
col_collection.objects.link(ob_arch)
col_collection.objects.link(ob_cube_002)
col_collection.objects.link(ob_cube_003)
col_collection.objects.link(ob_cube_004)
col_collection.objects.link(ob_cube_005)
col_collection.objects.link(ob_cube_006)
col_collection.objects.link(ob_cube_007)
col_collection.objects.link(ob_cube_008)
col_collection.objects.link(ob_cube_009)
col_collection.objects.link(ob_cube_010)
col_collection.objects.link(ob_cube_011)
col_collection.objects.link(ob_cube_012)
col_collection.objects.link(ob_cube_013)
col_collection.objects.link(ob_cube_014)
col_collection.objects.link(ob_cube_015)
col_collection.objects.link(ob_cube_016)
col_collection.objects.link(ob_cube_017)
col_collection.objects.link(ob_cube_018)
col_collection.objects.link(ob_cube_019)
col_collection.objects.link(ob_cube_020)
col_collection.objects.link(ob_cube_021)
col_collection.objects.link(ob_cube_022)
col_collection.objects.link(ob_cone)
col_collection.objects.link(ob_cone_001)
col_collection.objects.link(ob_cone_002)
col_collection.objects.link(ob_cube_024)

# ---- scene / render settings (as saved in the file)
scene.camera = ob_camera
scene.frame_start = 1; scene.frame_end = 250; scene.frame_set(1)
scene.render.engine = 'BLENDER_EEVEE_NEXT'
scene.cycles.sampling_pattern = 'TABULATED_SOBOL'
scene.view_settings.view_transform = 'Filmic'
bpy.context.view_layer.update()
